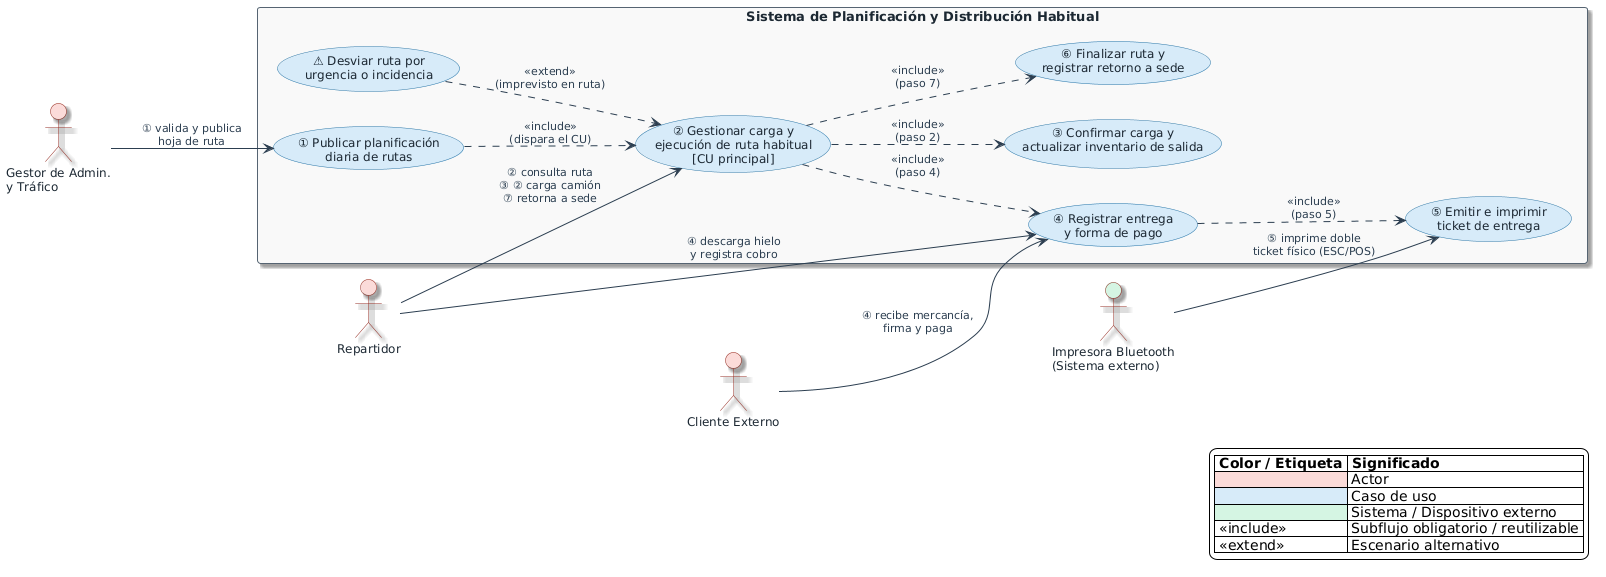

The diagram above was rendered by PlantUML. Its source (embedded in the PNG):
@startuml
left to right direction
skinparam shadowing true
skinparam backgroundColor #FFFFFF

skinparam actor {
  BackgroundColor #FADBD8
  BorderColor #922B21
  FontColor #1C2833
  FontSize 12
}

skinparam rectangle {
  BackgroundColor #F8F9F9
  BorderColor #566573
  FontColor #1C2833
  FontStyle bold
  FontSize 13
}

skinparam usecase {
  BackgroundColor #D6EAF8
  BorderColor #2874A6
  FontColor #1C2833
  FontSize 12
}

skinparam arrow {
  Color #2C3E50
  FontColor #2C3E50
  FontSize 11
}

' --- Actores del CU-001 ---
actor "Gestor de Admin.\ny Tráfico" as Gestor
actor "Repartidor" as Repartidor
actor "Cliente Externo" as Cliente
actor "Impresora Bluetooth\n(Sistema externo)" as Impresora #D5F5E3

' --- Límites del Sistema ---
rectangle "Sistema de Planificación y Distribución Habitual" {
  
  usecase "① Publicar planificación\ndiaria de rutas" as UC1
  usecase "② Gestionar carga y\nejecución de ruta habitual\n[CU principal]" as UC2
  usecase "③ Confirmar carga y\nactualizar inventario de salida" as UC3
  usecase "④ Registrar entrega\ny forma de pago" as UC4
  usecase "⑤ Emitir e imprimir\nticket de entrega" as UC5
  usecase "⚠ Desviar ruta por\nurgencia o incidencia" as UC6
  usecase "⑥ Finalizar ruta y\nregistrar retorno a sede" as UC7

  ' Relaciones internas (Include / Extend)
  UC1 ..> UC2 : <<include>>\n(dispara el CU)
  UC2 ..> UC3 : <<include>>\n(paso 2)
  UC2 ..> UC4 : <<include>>\n(paso 4)
  UC4 ..> UC5 : <<include>>\n(paso 5)
  UC6 ..> UC2 : <<extend>>\n(imprevisto en ruta)
  UC2 ..> UC7 : <<include>>\n(paso 7)
}

' --- Conexiones Actores - Casos de Uso ---
Gestor --> UC1 : ① valida y publica\nhoja de ruta
Repartidor --> UC2 : ② consulta ruta\n③ ② carga camión\n⑦ retorna a sede
Repartidor --> UC4 : ④ descarga hielo\ny registra cobro
Cliente --> UC4 : ④ recibe mercancía,\nfirma y paga
Impresora --> UC5 : ⑤ imprime doble\nticket físico (ESC/POS)

' --- Leyenda ---
legend right
  |= Color / Etiqueta |= Significado |
  |<#FADBD8>   | Actor |
  |<#D6EAF8>   | Caso de uso |
  |<#D5F5E3>   | Sistema / Dispositivo externo |
  | <<include>> | Subflujo obligatorio / reutilizable |
  | <<extend>> | Escenario alternativo |
endlegend
@enduml